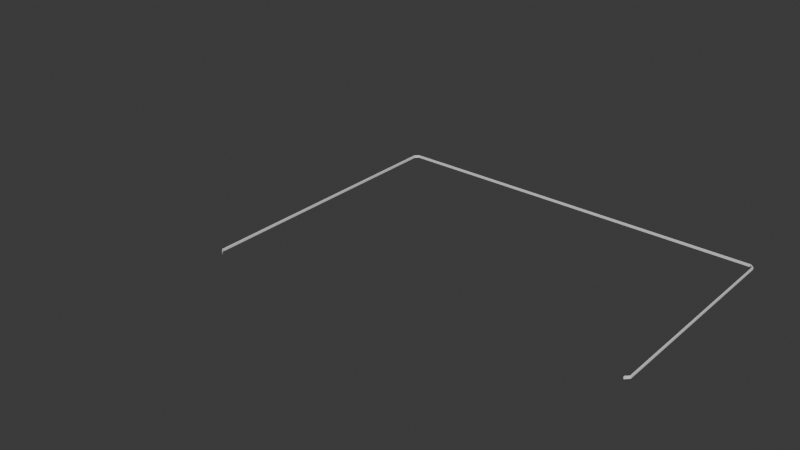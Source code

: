 # Source: Wall_Generator.blend  (saved by Blender 4.0.36; exported with 4.5.12 LTS)
import bpy
from mathutils import Matrix  # noqa: F401  (used for matrix-valued properties, if any)

bpy.ops.wm.read_factory_settings(use_empty=True)
scene = bpy.context.scene
scene.name = 'Scene'

# ---- collections
col_collection = bpy.data.collections.new('Collection'); scene.collection.children.link(col_collection)

# ---- images (referenced by path relative to the original .blend; pixels are not part of the script)
import os
ASSET_DIR = os.environ.get("B2B_ASSET_DIR", "")  # directory of the original .blend (textures are referenced by path, not embedded)
HERE = os.path.dirname(os.path.abspath(__file__))  # packed textures are extracted next to this script under _unpacked/

def load_image(name, relpath, width, height, colorspace="sRGB"):
    """Load a texture the original file referenced (path relative to the .blend, or extracted next to this script)."""
    p = next((c for c in (os.path.join(HERE, relpath), os.path.join(ASSET_DIR, relpath)) if relpath and os.path.exists(c)), "")
    if p:
        img = bpy.data.images.load(p, check_existing=True)
        img.name = name
    else:  # same state as the original file: an image datablock whose file is absent (Cycles renders it pink)
        img = bpy.data.images.new(name, width, height)
        img.source = "FILE"
        img.filepath = "//" + (relpath or name)
    img.colorspace_settings.name = colorspace
    return img
img_t_pavingstones_01a_basecolor_png = load_image('T_PavingStones_01a_baseColor.png', 'T_PavingStones_01a_baseColor.png', 1024, 1024, 'sRGB')

# ---- materials (node trees are filled in below, after node groups)
mat_tiles = bpy.data.materials.new('Tiles')
mat_tiles.use_transparent_shadow = False

# ---- node groups
ng_wall_generator = bpy.data.node_groups.new('Wall_Generator', 'GeometryNodeTree')
_s = ng_wall_generator.interface.new_socket(name='Geometry', in_out='OUTPUT', socket_type='NodeSocketGeometry')
_s = ng_wall_generator.interface.new_socket(name='Geometry', in_out='INPUT', socket_type='NodeSocketGeometry')
_s = ng_wall_generator.interface.new_socket(name='Width', in_out='INPUT', socket_type='NodeSocketFloat')
_s.subtype = 'DISTANCE'
_s.default_value = 2.0
_s.min_value = 0.0
_s = ng_wall_generator.interface.new_socket(name='Height', in_out='INPUT', socket_type='NodeSocketFloat')
_s.subtype = 'DISTANCE'
_s.default_value = 4.0
_s.min_value = 0.0
_s = ng_wall_generator.interface.new_socket(name='Bevel_Count', in_out='INPUT', socket_type='NodeSocketInt')
_s.default_value = 1
_s.min_value = 1
_s.max_value = 1000
_s = ng_wall_generator.interface.new_socket(name='Bevel_Radius', in_out='INPUT', socket_type='NodeSocketFloat')
_s.subtype = 'DISTANCE'
_s.default_value = 0.1
_s.min_value = 0.0
ng_wall_generator.is_modifier = True
_N = ng_wall_generator.nodes; _L = ng_wall_generator.links
n0 = _N.new('GeometryNodeMeshToCurve'); n0.name = 'Mesh to Curve'; n0.location = (-56, 7)
n1 = _N.new('GeometryNodeFilletCurve'); n1.name = 'Fillet Curve'; n1.location = (201, 13)
n1.inputs[1].default_value = 12
n1.inputs[2].default_value = 6.0
n1.inputs[3].default_value = True
n2 = _N.new('GeometryNodeCurveToMesh'); n2.name = 'Curve to Mesh.001'; n2.location = (-1336, 631)
n3 = _N.new('GeometryNodeSplitEdges'); n3.name = 'Split Edges'; n3.location = (-1063, 593)
n4 = _N.new('ShaderNodeSeparateXYZ'); n4.name = 'Separate XYZ.001'; n4.location = (-1122, 349)
n5 = _N.new('GeometryNodeDeleteGeometry'); n5.name = 'Delete Geometry.001'; n5.location = (-768, 536)
n5.domain = 'EDGE'
n6 = _N.new('GeometryNodeMeshToCurve'); n6.name = 'Mesh to Curve.001'; n6.location = (-82, 481)
n7 = _N.new('GeometryNodeMergeByDistance'); n7.name = 'Merge by Distance'; n7.location = (-537, 533)
n8 = _N.new('GeometryNodeInputPosition'); n8.name = 'Position.001'; n8.location = (-1864, 262)
n9 = _N.new('GeometryNodeFilletCurve'); n9.name = 'Fillet Curve.001'; n9.location = (232, 402)
n9.inputs[3].default_value = True
n10 = _N.new('GeometryNodeCaptureAttribute'); n10.name = 'Capture Attribute'; n10.location = (491, 320)
n10.capture_items.clear()
n11 = _N.new('GeometryNodeCaptureAttribute'); n11.name = 'Capture Attribute.001'; n11.location = (510, 40)
n11.capture_items.clear()
n12 = _N.new('ShaderNodeCombineXYZ'); n12.name = 'Combine XYZ'; n12.location = (1064, 20)
n13 = _N.new('GeometryNodeStoreNamedAttribute'); n13.name = 'Store Named Attribute'; n13.location = (1666, 167)
n13.data_type = 'FLOAT2'
n13.domain = 'CORNER'
n13.inputs[2].default_value = 'UV_Cam'
n14 = _N.new('NodeGroupOutput'); n14.name = 'Group Output'; n14.location = (2170, 164)
n15 = _N.new('GeometryNodeCurveToMesh'); n15.name = 'Curve to Mesh'; n15.location = (922, 256)
n15.inputs[3].default_value = True
n16 = _N.new('NodeGroupInput'); n16.name = 'Group Input'; n16.location = (-2225, 562)
n17 = _N.new('GeometryNodeSplineParameter'); n17.name = 'Spline Parameter'; n17.location = (176, 170)
n18 = _N.new('GeometryNodeCurvePrimitiveQuadrilateral'); n18.name = 'Quadrilateral'; n18.location = (-1607, 611)
n19 = _N.new('GeometryNodeInputNamedAttribute'); n19.name = 'Named Attribute'; n19.location = (897, 256)
n19.inputs[0].default_value = 'radius'
n20 = _N.new('GeometryNodeSwitch'); n20.name = 'Switch'; n20.location = (897, 256)
n20.input_type = 'FLOAT'
n20.inputs[1].default_value = 1.0
_L.new(n13.outputs[0], n14.inputs[0])
_L.new(n16.outputs[0], n0.inputs[0])
_L.new(n0.outputs[0], n1.inputs[0])
_L.new(n11.outputs[0], n15.inputs[0])
_L.new(n10.outputs[0], n15.inputs[1])
_L.new(n6.outputs[0], n9.inputs[0])
_L.new(n3.outputs[0], n5.inputs[0])
_L.new(n8.outputs[0], n4.inputs[0])
_L.new(n18.outputs[0], n2.inputs[0])
_L.new(n2.outputs[0], n3.inputs[0])
_L.new(n4.outputs[1], n5.inputs[1])
_L.new(n7.outputs[0], n6.inputs[0])
_L.new(n5.outputs[0], n7.inputs[0])
_L.new(n15.outputs[0], n13.inputs[0])
_L.new(n9.outputs[0], n10.inputs[0])
_L.new(n1.outputs[0], n11.inputs[0])
_L.new(n12.outputs[0], n13.inputs[3])
_L.new(n10.outputs[1], n12.inputs[1])
_L.new(n11.outputs[1], n12.inputs[0])
_L.new(n17.outputs[0], n10.inputs[1])
_L.new(n17.outputs[1], n11.inputs[1])
_L.new(n16.outputs[1], n18.inputs[0])
_L.new(n16.outputs[2], n18.inputs[1])
_L.new(n16.outputs[3], n9.inputs[1])
_L.new(n16.outputs[4], n9.inputs[2])
_L.new(n19.outputs[1], n20.inputs[0])
_L.new(n19.outputs[0], n20.inputs[2])
_L.new(n20.outputs[0], n15.inputs[2])
n14.is_active_output = True
ng_set_material = bpy.data.node_groups.new('Set_Material', 'GeometryNodeTree')
_s = ng_set_material.interface.new_socket(name='Geometry', in_out='OUTPUT', socket_type='NodeSocketGeometry')
_s = ng_set_material.interface.new_socket(name='Geometry', in_out='INPUT', socket_type='NodeSocketGeometry')
_s = ng_set_material.interface.new_socket(name='Material', in_out='INPUT', socket_type='NodeSocketMaterial')
ng_set_material.is_modifier = True
_N = ng_set_material.nodes; _L = ng_set_material.links
n0 = _N.new('NodeGroupInput'); n0.name = 'Group Input'; n0.location = (-340, 0)
n1 = _N.new('NodeGroupOutput'); n1.name = 'Group Output'; n1.location = (846, -16)
n2 = _N.new('GeometryNodeSetMaterial'); n2.name = 'Set Material'; n2.location = (423, -19)
_L.new(n2.outputs[0], n1.inputs[0])
_L.new(n0.outputs[0], n2.inputs[0])
_L.new(n0.outputs[1], n2.inputs[2])
n1.is_active_output = True
ng_auto_smooth = bpy.data.node_groups.new('Auto Smooth', 'GeometryNodeTree')
_s = ng_auto_smooth.interface.new_socket(name='Geometry', in_out='OUTPUT', socket_type='NodeSocketGeometry')
_s = ng_auto_smooth.interface.new_socket(name='Geometry', in_out='INPUT', socket_type='NodeSocketGeometry')
_s = ng_auto_smooth.interface.new_socket(name='Angle', in_out='INPUT', socket_type='NodeSocketFloat')
_s.subtype = 'ANGLE'
_s.min_value = 0.0
_s.max_value = 3.142
ng_auto_smooth.is_modifier = True
_N = ng_auto_smooth.nodes; _L = ng_auto_smooth.links
n0 = _N.new('NodeGroupOutput'); n0.name = 'Group Output'; n0.location = (480, -100)
n1 = _N.new('NodeGroupInput'); n1.name = 'Group Input'; n1.location = (-420, -300)
n2 = _N.new('NodeGroupInput'); n2.name = 'Group Input.001'; n2.location = (-60, -100)
n3 = _N.new('GeometryNodeSetShadeSmooth'); n3.name = 'Set Shade Smooth'; n3.location = (120, -100)
n3.domain = 'EDGE'
n4 = _N.new('GeometryNodeSetShadeSmooth'); n4.name = 'Set Shade Smooth.001'; n4.location = (300, -100)
n5 = _N.new('GeometryNodeInputMeshEdgeAngle'); n5.name = 'Edge Angle'; n5.location = (-420, -220)
n6 = _N.new('GeometryNodeInputEdgeSmooth'); n6.name = 'Is Edge Smooth'; n6.location = (-60, -160)
n7 = _N.new('GeometryNodeInputShadeSmooth'); n7.name = 'Is Face Smooth'; n7.location = (-240, -340)
n8 = _N.new('FunctionNodeBooleanMath'); n8.name = 'Boolean Math'; n8.location = (-60, -220)
n9 = _N.new('FunctionNodeCompare'); n9.name = 'Compare'; n9.location = (-240, -180)
n9.operation = 'LESS_EQUAL'
_L.new(n5.outputs[0], n9.inputs[0])
_L.new(n4.outputs[0], n0.inputs[0])
_L.new(n1.outputs[1], n9.inputs[1])
_L.new(n9.outputs[0], n8.inputs[0])
_L.new(n7.outputs[0], n8.inputs[1])
_L.new(n2.outputs[0], n3.inputs[0])
_L.new(n6.outputs[0], n3.inputs[1])
_L.new(n3.outputs[0], n4.inputs[0])
_L.new(n8.outputs[0], n3.inputs[2])
n0.is_active_output = True

# ---- material node trees
mat_tiles.use_nodes = True; mat_tiles.node_tree.nodes.clear()
_N = mat_tiles.node_tree.nodes; _L = mat_tiles.node_tree.links
n0 = _N.new('ShaderNodeBsdfPrincipled'); n0.name = 'Principled BSDF'; n0.location = (10, 300)
n0.inputs[3].default_value = 1.45
n1 = _N.new('ShaderNodeOutputMaterial'); n1.name = 'Material Output'; n1.location = (300, 300)
n2 = _N.new('ShaderNodeTexImage'); n2.name = 'Image Texture'; n2.location = (-280, 280)
n2.image = img_t_pavingstones_01a_basecolor_png
_L.new(n0.outputs[0], n1.inputs[0])
_L.new(n2.outputs[0], n0.inputs[0])
n1.is_active_output = True

# ---- world
world_world = bpy.data.worlds.new('World'); scene.world = world_world
world_world.use_nodes = True; world_world.node_tree.nodes.clear()
_N = world_world.node_tree.nodes; _L = world_world.node_tree.links
n0 = _N.new('ShaderNodeOutputWorld'); n0.name = 'World Output'; n0.location = (300, 300)
n1 = _N.new('ShaderNodeBackground'); n1.name = 'Background'; n1.location = (10, 300)
n1.inputs[0].default_value = (0.05088, 0.05088, 0.05088, 1.0)
_L.new(n1.outputs[0], n0.inputs[0])
n0.is_active_output = True
world_world.color = (0.05088, 0.05088, 0.05088)
world_world.use_sun_shadow = False
world_world.sun_shadow_jitter_overblur = 0.0

# ---- meshes
me_mesh_001 = bpy.data.meshes.new('Mesh.001')
me_mesh_001.from_pydata([(272.3, 313.9, -3.29e-05), (-397.9, 313.9, -3.29e-05), (272.3, -74.98, 2.098e-05), (266.0, -74.98, 2.241e-05), (-397.9, -179.5, 4.101e-05), (-391.5, -179.5, 4.148e-05)], [(5, 4), (2, 3), (4, 1), (1, 0), (0, 2)], [])
_uv = me_mesh_001.uv_layers.new(name='UV_Cam')
_uv.uv.foreach_set('vector', [])
_uv.active_render = True
_uv = me_mesh_001.uv_layers.new(name='DT')
_uv.uv.foreach_set('vector', [])
_ca = me_mesh_001.color_attributes.new('Attribute', 'BYTE_COLOR', 'CORNER')
_ca.data.foreach_set('color', [])
me_mesh_001.materials.append(mat_tiles)
me_mesh_001.update()
me_plane_001 = bpy.data.meshes.new('Plane.001')
me_plane_001.from_pydata([(-0.5, -0.5, 0.0), (0.5, -0.5, 0.0), (-0.5, 0.5, 0.0), (0.5, 0.5, 0.0)], [], [(0, 1, 3, 2)])
_uv = me_plane_001.uv_layers.new(name='UVMap')
_uv.uv.foreach_set('vector', [0.0, 0.0, 1.0, 0.0, 1.0, 1.0, 0.0, 1.0])
me_plane_001.materials.append(mat_tiles)
me_plane_001.update()
me_circle_001 = bpy.data.meshes.new('Circle.001')
me_circle_001.from_pydata([(-0.5, -0.4, 0.0), (0.4, -0.5, 0.0), (0.5, 0.4, 0.0), (-0.4, 0.5, 0.0), (-0.5, 0.4, 0.0), (0.4, 0.5, 0.0), (0.5, -0.4, 0.0), (-0.4, -0.5, 0.0), (-0.5, 0.0, 0.0), (0.5, 0.0, 0.0), (0.0, 0.5, 0.0), (0.0, -0.5, 0.0)], [(0, 7), (2, 5), (8, 4), (3, 4), (1, 6), (10, 3), (9, 2), (11, 1), (0, 8), (6, 9), (5, 10), (7, 11), (10, 11), (8, 9)], [])
_uv = me_circle_001.uv_layers.new(name='UVMap')
_uv.uv.foreach_set('vector', [])
me_circle_001.update()

# ---- objects
ob_f04_cardiff_wall_01a_001 = bpy.data.objects.new('F04_Cardiff_Wall_01a.001', me_mesh_001)
ob_atlas_uvwrap = bpy.data.objects.new('Atlas_UVWrap', me_plane_001)
ob_atlas_picker = bpy.data.objects.new('Atlas_Picker', me_circle_001)

# ---- transforms, parenting, visibility, modifiers, constraints
ob_f04_cardiff_wall_01a_001.location = (0.0, 0.0, 0.0)
ob_f04_cardiff_wall_01a_001.color = (0.8, 0.8, 0.8, 1.0)
_m = ob_f04_cardiff_wall_01a_001.modifiers.new('GeometryNodes', 'NODES')
_m.node_group = ng_wall_generator
_m = ob_f04_cardiff_wall_01a_001.modifiers.new('GeometryNodes.001', 'NODES')
_m.node_group = ng_set_material
_gi = [s.identifier for s in ng_set_material.interface.items_tree if s.item_type == 'SOCKET' and s.in_out == 'INPUT']
_m[_gi[1]] = None  # Material
_m = ob_f04_cardiff_wall_01a_001.modifiers.new('Auto Smooth', 'NODES')
_m.node_group = ng_auto_smooth
_gi = [s.identifier for s in ng_auto_smooth.interface.items_tree if s.item_type == 'SOCKET' and s.in_out == 'INPUT']
_m[_gi[1]] = 0.5236  # Angle
ob_atlas_uvwrap.location = (-738.0, 152.1, 10.0)
ob_atlas_picker.parent = ob_atlas_uvwrap
ob_atlas_picker.location = (0.0, 0.0, 0.0)
ob_atlas_picker.scale = (3.068, 0.4276, 0.6325)
_c = ob_atlas_picker.constraints.new('LIMIT_LOCATION'); _c.name = 'Limit Location'
_c.owner_space = 'LOCAL'
_c.use_min_x = True
_c.use_min_y = True
_c.use_max_x = True
_c.use_max_y = True
_c.min_x = -0.5
_c.min_y = -0.5
_c.max_x = 0.5
_c.max_y = 0.5

# ---- collection membership
col_collection.objects.link(ob_f04_cardiff_wall_01a_001)
col_collection.objects.link(ob_atlas_uvwrap)
col_collection.objects.link(ob_atlas_picker)

# ---- scene / render settings (as saved in the file)
scene.frame_start = 1; scene.frame_end = 250; scene.frame_set(1)
scene.render.engine = 'BLENDER_EEVEE_NEXT'
scene.cycles.sampling_pattern = 'TABULATED_SOBOL'
bpy.context.view_layer.update()

# ---- added for rendering (the .blend has no active camera and no usable light): camera, sun
cam_auto = bpy.data.cameras.new('AutoCamera')
cam_auto.lens = 50.0
cam_auto.sensor_width = 36.0
cam_auto.clip_end = 18308.9
ob_auto_camera = bpy.data.objects.new('AutoCamera', cam_auto)
scene.collection.objects.link(ob_auto_camera)
ob_auto_camera.location = (810.137, -1184.69, 838.596)
ob_auto_camera.rotation_euler = (1.09748, -7.21219e-08, 0.694738)
scene.camera = ob_auto_camera
light_auto_sun = bpy.data.lights.new('AutoSun', 'SUN')
light_auto_sun.energy = 3.0
light_auto_sun.angle = 0.0523599
ob_auto_sun = bpy.data.objects.new('AutoSun', light_auto_sun)
scene.collection.objects.link(ob_auto_sun)
ob_auto_sun.rotation_euler = (0.872665, 0.174533, 0.523599)
bpy.context.view_layer.update()
